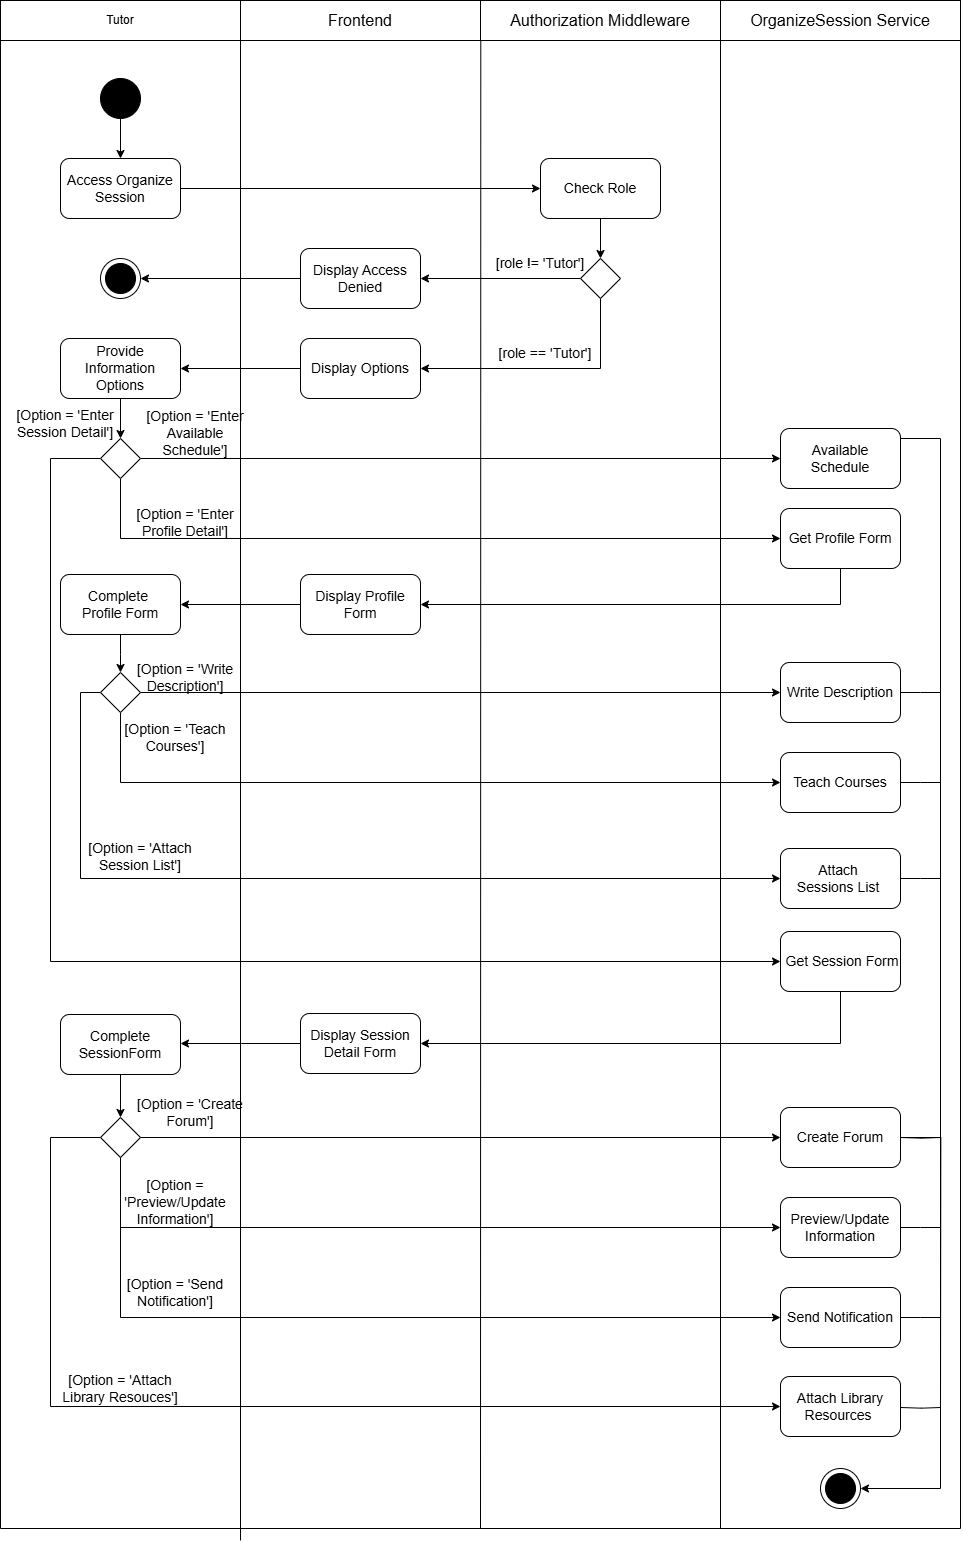

The diagram above was exported from draw.io. Its source (the exported page's mxGraphModel, read from the mxfile embedded in the PNG):
<mxGraphModel dx="1820" dy="1380" grid="1" gridSize="10" guides="1" tooltips="1" connect="1" arrows="1" fold="1" page="1" pageScale="1" pageWidth="850" pageHeight="1100" math="0" shadow="0">
  <root>
    <mxCell id="0" />
    <mxCell id="1" parent="0" />
    <mxCell id="2" value="Tutor" style="rounded=0;whiteSpace=wrap;html=1;spacing=16;" vertex="1" parent="1">
      <mxGeometry x="1080" y="242" width="240" height="40" as="geometry" />
    </mxCell>
    <mxCell id="3" value="Frontend" style="rounded=0;whiteSpace=wrap;html=1;spacing=16;fontSize=16;" vertex="1" parent="1">
      <mxGeometry x="1320" y="242" width="240" height="40" as="geometry" />
    </mxCell>
    <mxCell id="4" value="&lt;font style=&quot;font-size: 16px;&quot;&gt;Authorization Middleware&lt;/font&gt;" style="rounded=0;whiteSpace=wrap;html=1;spacing=16;" vertex="1" parent="1">
      <mxGeometry x="1560" y="242" width="240" height="40" as="geometry" />
    </mxCell>
    <mxCell id="5" value="&lt;font style=&quot;font-size: 16px;&quot;&gt;OrganizeSession Service&lt;/font&gt;" style="rounded=0;whiteSpace=wrap;html=1;spacing=16;" vertex="1" parent="1">
      <mxGeometry x="1800" y="242" width="240" height="40" as="geometry" />
    </mxCell>
    <mxCell id="6" style="edgeStyle=orthogonalEdgeStyle;rounded=0;orthogonalLoop=1;jettySize=auto;html=1;fontSize=14;" edge="1" parent="1" source="7" target="9">
      <mxGeometry relative="1" as="geometry" />
    </mxCell>
    <mxCell id="7" value="" style="ellipse;whiteSpace=wrap;html=1;aspect=fixed;fillColor=#000000;fontSize=14;" vertex="1" parent="1">
      <mxGeometry x="1180" y="320" width="40" height="40" as="geometry" />
    </mxCell>
    <mxCell id="8" style="edgeStyle=orthogonalEdgeStyle;rounded=0;orthogonalLoop=1;jettySize=auto;html=1;entryX=0;entryY=0.5;entryDx=0;entryDy=0;fontSize=14;" edge="1" parent="1" source="9" target="11">
      <mxGeometry relative="1" as="geometry" />
    </mxCell>
    <mxCell id="9" value="Access Organize Session" style="rounded=1;whiteSpace=wrap;html=1;fontSize=14;" vertex="1" parent="1">
      <mxGeometry x="1140" y="400" width="120" height="60" as="geometry" />
    </mxCell>
    <mxCell id="10" style="edgeStyle=orthogonalEdgeStyle;rounded=0;orthogonalLoop=1;jettySize=auto;html=1;entryX=0.5;entryY=0;entryDx=0;entryDy=0;fontSize=14;" edge="1" parent="1" source="11" target="14">
      <mxGeometry relative="1" as="geometry" />
    </mxCell>
    <mxCell id="11" value="Check Role" style="rounded=1;whiteSpace=wrap;html=1;fontSize=14;" vertex="1" parent="1">
      <mxGeometry x="1620" y="400" width="120" height="60" as="geometry" />
    </mxCell>
    <mxCell id="12" style="edgeStyle=orthogonalEdgeStyle;rounded=0;orthogonalLoop=1;jettySize=auto;html=1;entryX=1;entryY=0.5;entryDx=0;entryDy=0;fontSize=14;" edge="1" parent="1" source="14" target="16">
      <mxGeometry relative="1" as="geometry" />
    </mxCell>
    <mxCell id="13" style="edgeStyle=orthogonalEdgeStyle;rounded=0;orthogonalLoop=1;jettySize=auto;html=1;entryX=1;entryY=0.5;entryDx=0;entryDy=0;fontSize=14;" edge="1" parent="1" source="14" target="20">
      <mxGeometry relative="1" as="geometry">
        <mxPoint x="1680" y="620" as="targetPoint" />
        <Array as="points">
          <mxPoint x="1680" y="610" />
        </Array>
      </mxGeometry>
    </mxCell>
    <mxCell id="14" value="" style="rhombus;whiteSpace=wrap;html=1;fontSize=14;" vertex="1" parent="1">
      <mxGeometry x="1660" y="500" width="40" height="40" as="geometry" />
    </mxCell>
    <mxCell id="15" style="edgeStyle=orthogonalEdgeStyle;rounded=0;orthogonalLoop=1;jettySize=auto;html=1;entryX=1;entryY=0.5;entryDx=0;entryDy=0;fontSize=14;" edge="1" parent="1" source="16" target="17">
      <mxGeometry relative="1" as="geometry" />
    </mxCell>
    <mxCell id="16" value="Display Access Denied" style="rounded=1;whiteSpace=wrap;html=1;fontSize=14;" vertex="1" parent="1">
      <mxGeometry x="1380" y="490" width="120" height="60" as="geometry" />
    </mxCell>
    <mxCell id="17" value="" style="ellipse;whiteSpace=wrap;html=1;aspect=fixed;fontSize=14;" vertex="1" parent="1">
      <mxGeometry x="1180" y="500" width="40" height="40" as="geometry" />
    </mxCell>
    <mxCell id="18" value="" style="ellipse;whiteSpace=wrap;html=1;aspect=fixed;fillColor=#000000;fontSize=14;" vertex="1" parent="1">
      <mxGeometry x="1185" y="505" width="30" height="30" as="geometry" />
    </mxCell>
    <mxCell id="19" style="edgeStyle=orthogonalEdgeStyle;rounded=0;orthogonalLoop=1;jettySize=auto;html=1;entryX=1;entryY=0.5;entryDx=0;entryDy=0;fontSize=14;" edge="1" parent="1" source="20" target="22">
      <mxGeometry relative="1" as="geometry" />
    </mxCell>
    <mxCell id="20" value="Display Options" style="rounded=1;whiteSpace=wrap;html=1;fontSize=14;" vertex="1" parent="1">
      <mxGeometry x="1380" y="580" width="120" height="60" as="geometry" />
    </mxCell>
    <mxCell id="21" style="edgeStyle=orthogonalEdgeStyle;rounded=0;orthogonalLoop=1;jettySize=auto;html=1;entryX=0.5;entryY=0;entryDx=0;entryDy=0;fontSize=14;" edge="1" parent="1" source="22" target="28">
      <mxGeometry relative="1" as="geometry" />
    </mxCell>
    <mxCell id="22" value="Provide Information Options" style="rounded=1;whiteSpace=wrap;html=1;fontSize=14;" vertex="1" parent="1">
      <mxGeometry x="1140" y="580" width="120" height="60" as="geometry" />
    </mxCell>
    <mxCell id="23" value="[role != 'Tutor']" style="text;html=1;align=center;verticalAlign=middle;whiteSpace=wrap;rounded=0;fontSize=14;" vertex="1" parent="1">
      <mxGeometry x="1570" y="490" width="100" height="30" as="geometry" />
    </mxCell>
    <mxCell id="24" value="[role == 'Tutor']" style="text;html=1;align=center;verticalAlign=middle;whiteSpace=wrap;rounded=0;fontSize=14;" vertex="1" parent="1">
      <mxGeometry x="1570" y="580" width="110" height="30" as="geometry" />
    </mxCell>
    <mxCell id="25" style="edgeStyle=orthogonalEdgeStyle;rounded=0;orthogonalLoop=1;jettySize=auto;html=1;entryX=0;entryY=0.5;entryDx=0;entryDy=0;fontSize=14;" edge="1" parent="1" source="28" target="30">
      <mxGeometry relative="1" as="geometry" />
    </mxCell>
    <mxCell id="26" style="edgeStyle=orthogonalEdgeStyle;rounded=0;orthogonalLoop=1;jettySize=auto;html=1;entryX=0;entryY=0.5;entryDx=0;entryDy=0;fontSize=14;" edge="1" parent="1" source="28" target="32">
      <mxGeometry relative="1" as="geometry">
        <Array as="points">
          <mxPoint x="1200" y="780" />
        </Array>
      </mxGeometry>
    </mxCell>
    <mxCell id="27" style="edgeStyle=orthogonalEdgeStyle;rounded=0;orthogonalLoop=1;jettySize=auto;html=1;entryX=0;entryY=0.5;entryDx=0;entryDy=0;fontSize=14;" edge="1" parent="1" source="28">
      <mxGeometry relative="1" as="geometry">
        <mxPoint x="1860" y="1203.0000000000005" as="targetPoint" />
        <Array as="points">
          <mxPoint x="1130" y="700" />
          <mxPoint x="1130" y="1203" />
        </Array>
      </mxGeometry>
    </mxCell>
    <mxCell id="28" value="" style="rhombus;whiteSpace=wrap;html=1;fontSize=14;" vertex="1" parent="1">
      <mxGeometry x="1180" y="680" width="40" height="40" as="geometry" />
    </mxCell>
    <mxCell id="29" style="edgeStyle=orthogonalEdgeStyle;rounded=0;orthogonalLoop=1;jettySize=auto;html=1;entryX=1;entryY=0.5;entryDx=0;entryDy=0;" edge="1" parent="1" target="69">
      <mxGeometry relative="1" as="geometry">
        <mxPoint x="1980" y="1730" as="targetPoint" />
        <mxPoint x="1980" y="680.0000000000002" as="sourcePoint" />
        <Array as="points">
          <mxPoint x="2020" y="680" />
          <mxPoint x="2020" y="1730" />
        </Array>
      </mxGeometry>
    </mxCell>
    <mxCell id="30" value="Available Schedule" style="rounded=1;whiteSpace=wrap;html=1;fontSize=14;" vertex="1" parent="1">
      <mxGeometry x="1860" y="670" width="120" height="60" as="geometry" />
    </mxCell>
    <mxCell id="31" style="edgeStyle=orthogonalEdgeStyle;rounded=0;orthogonalLoop=1;jettySize=auto;html=1;entryX=1;entryY=0.5;entryDx=0;entryDy=0;" edge="1" parent="1" source="32" target="35">
      <mxGeometry relative="1" as="geometry">
        <Array as="points">
          <mxPoint x="1920" y="846" />
        </Array>
      </mxGeometry>
    </mxCell>
    <mxCell id="32" value="Get Profile Form" style="rounded=1;whiteSpace=wrap;html=1;fontSize=14;" vertex="1" parent="1">
      <mxGeometry x="1860" y="750" width="120" height="60" as="geometry" />
    </mxCell>
    <mxCell id="33" value="[Option = 'Enter Available Schedule']" style="text;html=1;whiteSpace=wrap;strokeColor=none;fillColor=none;align=center;verticalAlign=middle;rounded=0;fontSize=14;" vertex="1" parent="1">
      <mxGeometry x="1220" y="660" width="110" height="30" as="geometry" />
    </mxCell>
    <mxCell id="34" style="edgeStyle=orthogonalEdgeStyle;rounded=0;orthogonalLoop=1;jettySize=auto;html=1;entryX=1;entryY=0.5;entryDx=0;entryDy=0;" edge="1" parent="1" source="35" target="37">
      <mxGeometry relative="1" as="geometry" />
    </mxCell>
    <mxCell id="35" value="Display Profile Form" style="rounded=1;whiteSpace=wrap;html=1;fontSize=14;" vertex="1" parent="1">
      <mxGeometry x="1380" y="816" width="120" height="60" as="geometry" />
    </mxCell>
    <mxCell id="36" style="edgeStyle=orthogonalEdgeStyle;rounded=0;orthogonalLoop=1;jettySize=auto;html=1;entryX=0.5;entryY=0;entryDx=0;entryDy=0;fontSize=14;" edge="1" parent="1" source="37" target="41">
      <mxGeometry relative="1" as="geometry" />
    </mxCell>
    <mxCell id="37" value="Complete&amp;nbsp;&lt;div&gt;Profile Form&lt;/div&gt;" style="rounded=1;whiteSpace=wrap;html=1;fontSize=14;" vertex="1" parent="1">
      <mxGeometry x="1140" y="816" width="120" height="60" as="geometry" />
    </mxCell>
    <mxCell id="38" style="edgeStyle=orthogonalEdgeStyle;rounded=0;orthogonalLoop=1;jettySize=auto;html=1;entryX=0;entryY=0.5;entryDx=0;entryDy=0;fontSize=14;" edge="1" parent="1" source="41" target="43">
      <mxGeometry relative="1" as="geometry" />
    </mxCell>
    <mxCell id="39" style="edgeStyle=orthogonalEdgeStyle;rounded=0;orthogonalLoop=1;jettySize=auto;html=1;entryX=0;entryY=0.5;entryDx=0;entryDy=0;fontSize=14;" edge="1" parent="1" source="41" target="45">
      <mxGeometry relative="1" as="geometry">
        <Array as="points">
          <mxPoint x="1200" y="1024" />
        </Array>
      </mxGeometry>
    </mxCell>
    <mxCell id="40" style="edgeStyle=orthogonalEdgeStyle;rounded=0;orthogonalLoop=1;jettySize=auto;html=1;entryX=0;entryY=0.5;entryDx=0;entryDy=0;" edge="1" parent="1" source="41" target="77">
      <mxGeometry relative="1" as="geometry">
        <Array as="points">
          <mxPoint x="1160" y="934" />
          <mxPoint x="1160" y="1120" />
        </Array>
      </mxGeometry>
    </mxCell>
    <mxCell id="41" value="" style="rhombus;whiteSpace=wrap;html=1;fontSize=14;" vertex="1" parent="1">
      <mxGeometry x="1180" y="914" width="40" height="40" as="geometry" />
    </mxCell>
    <mxCell id="42" style="edgeStyle=orthogonalEdgeStyle;rounded=0;orthogonalLoop=1;jettySize=auto;html=1;endArrow=none;endFill=0;fontSize=14;" edge="1" parent="1" source="43">
      <mxGeometry relative="1" as="geometry">
        <mxPoint x="2020" y="934" as="targetPoint" />
      </mxGeometry>
    </mxCell>
    <mxCell id="43" value="Write Description" style="rounded=1;whiteSpace=wrap;html=1;fontSize=14;" vertex="1" parent="1">
      <mxGeometry x="1860" y="904" width="120" height="60" as="geometry" />
    </mxCell>
    <mxCell id="44" style="edgeStyle=orthogonalEdgeStyle;rounded=0;orthogonalLoop=1;jettySize=auto;html=1;endArrow=none;endFill=0;fontSize=14;" edge="1" parent="1" source="45">
      <mxGeometry relative="1" as="geometry">
        <mxPoint x="2020" y="1024" as="targetPoint" />
      </mxGeometry>
    </mxCell>
    <mxCell id="45" value="Teach Courses" style="rounded=1;whiteSpace=wrap;html=1;fontSize=14;" vertex="1" parent="1">
      <mxGeometry x="1860" y="994" width="120" height="60" as="geometry" />
    </mxCell>
    <mxCell id="46" style="edgeStyle=orthogonalEdgeStyle;rounded=0;orthogonalLoop=1;jettySize=auto;html=1;entryX=1;entryY=0.5;entryDx=0;entryDy=0;fontSize=14;" edge="1" parent="1" source="47">
      <mxGeometry relative="1" as="geometry">
        <mxPoint x="1260" y="1285" as="targetPoint" />
      </mxGeometry>
    </mxCell>
    <mxCell id="47" value="Display Session Detail Form" style="rounded=1;whiteSpace=wrap;html=1;fontSize=14;" vertex="1" parent="1">
      <mxGeometry x="1380" y="1255" width="120" height="60" as="geometry" />
    </mxCell>
    <mxCell id="48" style="edgeStyle=orthogonalEdgeStyle;rounded=0;orthogonalLoop=1;jettySize=auto;html=1;entryX=0.5;entryY=0;entryDx=0;entryDy=0;fontSize=14;exitX=0.5;exitY=1;exitDx=0;exitDy=0;" edge="1" parent="1" source="49" target="54">
      <mxGeometry relative="1" as="geometry">
        <mxPoint x="1200" y="1319" as="sourcePoint" />
      </mxGeometry>
    </mxCell>
    <mxCell id="49" value="Complete SessionForm" style="rounded=1;whiteSpace=wrap;html=1;fontSize=14;" vertex="1" parent="1">
      <mxGeometry x="1140" y="1256" width="120" height="60" as="geometry" />
    </mxCell>
    <mxCell id="50" style="edgeStyle=orthogonalEdgeStyle;rounded=0;orthogonalLoop=1;jettySize=auto;html=1;entryX=0;entryY=0.5;entryDx=0;entryDy=0;fontSize=14;" edge="1" parent="1" source="54" target="57">
      <mxGeometry relative="1" as="geometry">
        <Array as="points">
          <mxPoint x="1200" y="1469" />
        </Array>
      </mxGeometry>
    </mxCell>
    <mxCell id="51" style="edgeStyle=orthogonalEdgeStyle;rounded=0;orthogonalLoop=1;jettySize=auto;html=1;entryX=0;entryY=0.5;entryDx=0;entryDy=0;fontSize=14;" edge="1" parent="1" source="54" target="59">
      <mxGeometry relative="1" as="geometry">
        <Array as="points">
          <mxPoint x="1200" y="1559" />
        </Array>
      </mxGeometry>
    </mxCell>
    <mxCell id="52" style="edgeStyle=orthogonalEdgeStyle;rounded=0;orthogonalLoop=1;jettySize=auto;html=1;entryX=0;entryY=0.5;entryDx=0;entryDy=0;" edge="1" parent="1" source="54" target="61">
      <mxGeometry relative="1" as="geometry" />
    </mxCell>
    <mxCell id="53" style="edgeStyle=orthogonalEdgeStyle;rounded=0;orthogonalLoop=1;jettySize=auto;html=1;entryX=0;entryY=0.5;entryDx=0;entryDy=0;" edge="1" parent="1" source="54" target="79">
      <mxGeometry relative="1" as="geometry">
        <Array as="points">
          <mxPoint x="1130" y="1379" />
          <mxPoint x="1130" y="1648" />
        </Array>
      </mxGeometry>
    </mxCell>
    <mxCell id="54" value="" style="rhombus;whiteSpace=wrap;html=1;fontSize=14;" vertex="1" parent="1">
      <mxGeometry x="1180" y="1359" width="40" height="40" as="geometry" />
    </mxCell>
    <mxCell id="55" style="edgeStyle=orthogonalEdgeStyle;rounded=0;orthogonalLoop=1;jettySize=auto;html=1;endArrow=none;endFill=0;fontSize=14;" edge="1" parent="1">
      <mxGeometry relative="1" as="geometry">
        <mxPoint x="2020" y="1379" as="targetPoint" />
        <mxPoint x="1980" y="1379" as="sourcePoint" />
      </mxGeometry>
    </mxCell>
    <mxCell id="56" style="edgeStyle=orthogonalEdgeStyle;rounded=0;orthogonalLoop=1;jettySize=auto;html=1;endArrow=none;endFill=0;fontSize=14;" edge="1" parent="1" source="57">
      <mxGeometry relative="1" as="geometry">
        <mxPoint x="2020" y="1469" as="targetPoint" />
      </mxGeometry>
    </mxCell>
    <mxCell id="57" value="&lt;span&gt;Preview/Update Information&lt;/span&gt;" style="rounded=1;whiteSpace=wrap;html=1;fontSize=14;" vertex="1" parent="1">
      <mxGeometry x="1860" y="1439" width="120" height="60" as="geometry" />
    </mxCell>
    <mxCell id="58" style="edgeStyle=orthogonalEdgeStyle;rounded=0;orthogonalLoop=1;jettySize=auto;html=1;endArrow=none;endFill=0;fontSize=14;" edge="1" parent="1" source="59">
      <mxGeometry relative="1" as="geometry">
        <mxPoint x="2020" y="1559" as="targetPoint" />
      </mxGeometry>
    </mxCell>
    <mxCell id="59" value="&lt;span&gt;Send Notification&lt;/span&gt;" style="rounded=1;whiteSpace=wrap;html=1;fontSize=14;" vertex="1" parent="1">
      <mxGeometry x="1860" y="1529" width="120" height="60" as="geometry" />
    </mxCell>
    <mxCell id="60" style="edgeStyle=orthogonalEdgeStyle;rounded=0;orthogonalLoop=1;jettySize=auto;html=1;endArrow=none;endFill=0;fontSize=14;" edge="1" parent="1" source="61">
      <mxGeometry relative="1" as="geometry">
        <mxPoint x="2020" y="1649" as="targetPoint" />
      </mxGeometry>
    </mxCell>
    <mxCell id="61" value="&lt;span&gt;Create Forum&lt;/span&gt;" style="rounded=1;whiteSpace=wrap;html=1;fontSize=14;" vertex="1" parent="1">
      <mxGeometry x="1860" y="1349" width="120" height="60" as="geometry" />
    </mxCell>
    <mxCell id="62" value="[Option = 'Enter Profile Detail']" style="text;html=1;whiteSpace=wrap;strokeColor=none;fillColor=none;align=center;verticalAlign=middle;rounded=0;fontSize=14;" vertex="1" parent="1">
      <mxGeometry x="1210" y="749" width="110" height="30" as="geometry" />
    </mxCell>
    <mxCell id="63" value="[Option = 'Enter Session Detail']" style="text;html=1;whiteSpace=wrap;strokeColor=none;fillColor=none;align=center;verticalAlign=middle;rounded=0;fontSize=14;" vertex="1" parent="1">
      <mxGeometry x="1090" y="650" width="110" height="30" as="geometry" />
    </mxCell>
    <mxCell id="64" value="[Option = 'Write Description']" style="text;html=1;whiteSpace=wrap;strokeColor=none;fillColor=none;align=center;verticalAlign=middle;rounded=0;fontSize=14;" vertex="1" parent="1">
      <mxGeometry x="1210" y="904" width="110" height="30" as="geometry" />
    </mxCell>
    <mxCell id="65" value="[Option = 'Teach Courses']" style="text;html=1;whiteSpace=wrap;strokeColor=none;fillColor=none;align=center;verticalAlign=middle;rounded=0;fontSize=14;" vertex="1" parent="1">
      <mxGeometry x="1200" y="964" width="110" height="30" as="geometry" />
    </mxCell>
    <mxCell id="66" value="[Option = 'Preview/Update Information']" style="text;html=1;whiteSpace=wrap;strokeColor=none;fillColor=none;align=center;verticalAlign=middle;rounded=0;fontSize=14;" vertex="1" parent="1">
      <mxGeometry x="1200" y="1429" width="110" height="30" as="geometry" />
    </mxCell>
    <mxCell id="67" value="[Option = 'Send Notification']" style="text;html=1;whiteSpace=wrap;strokeColor=none;fillColor=none;align=center;verticalAlign=middle;rounded=0;fontSize=14;" vertex="1" parent="1">
      <mxGeometry x="1200" y="1519" width="110" height="30" as="geometry" />
    </mxCell>
    <mxCell id="68" value="[Option = 'Create Forum']" style="text;html=1;whiteSpace=wrap;strokeColor=none;fillColor=none;align=center;verticalAlign=middle;rounded=0;fontSize=14;" vertex="1" parent="1">
      <mxGeometry x="1215" y="1339" width="110" height="30" as="geometry" />
    </mxCell>
    <mxCell id="69" value="" style="ellipse;whiteSpace=wrap;html=1;aspect=fixed;fontSize=14;" vertex="1" parent="1">
      <mxGeometry x="1900" y="1710" width="40" height="40" as="geometry" />
    </mxCell>
    <mxCell id="70" value="" style="ellipse;whiteSpace=wrap;html=1;aspect=fixed;fillColor=#000000;fontSize=14;" vertex="1" parent="1">
      <mxGeometry x="1905" y="1715" width="30" height="30" as="geometry" />
    </mxCell>
    <mxCell id="71" value="" style="endArrow=none;html=1;rounded=0;" edge="1" parent="1">
      <mxGeometry width="50" height="50" relative="1" as="geometry">
        <mxPoint x="1080" y="1770" as="sourcePoint" />
        <mxPoint x="1080" y="270" as="targetPoint" />
      </mxGeometry>
    </mxCell>
    <mxCell id="72" value="" style="endArrow=none;html=1;rounded=0;entryX=1;entryY=1;entryDx=0;entryDy=0;" edge="1" parent="1" target="5">
      <mxGeometry width="50" height="50" relative="1" as="geometry">
        <mxPoint x="2040" y="1770" as="sourcePoint" />
        <mxPoint x="2040" y="294.63" as="targetPoint" />
      </mxGeometry>
    </mxCell>
    <mxCell id="73" style="edgeStyle=orthogonalEdgeStyle;rounded=0;orthogonalLoop=1;jettySize=auto;html=1;entryX=1;entryY=0.5;entryDx=0;entryDy=0;" edge="1" parent="1" source="74" target="47">
      <mxGeometry relative="1" as="geometry">
        <mxPoint x="1700" y="1285" as="targetPoint" />
        <Array as="points">
          <mxPoint x="1920" y="1285" />
        </Array>
      </mxGeometry>
    </mxCell>
    <mxCell id="74" value="&amp;nbsp;Get Session Form" style="rounded=1;whiteSpace=wrap;html=1;fontSize=14;" vertex="1" parent="1">
      <mxGeometry x="1860" y="1173" width="120" height="60" as="geometry" />
    </mxCell>
    <mxCell id="75" value="" style="endArrow=none;html=1;rounded=0;" edge="1" parent="1">
      <mxGeometry width="50" height="50" relative="1" as="geometry">
        <mxPoint x="1080" y="1770" as="sourcePoint" />
        <mxPoint x="2040" y="1770" as="targetPoint" />
      </mxGeometry>
    </mxCell>
    <mxCell id="76" style="edgeStyle=orthogonalEdgeStyle;rounded=0;orthogonalLoop=1;jettySize=auto;html=1;endArrow=none;endFill=0;" edge="1" parent="1" source="77">
      <mxGeometry relative="1" as="geometry">
        <mxPoint x="2020" y="1120" as="targetPoint" />
      </mxGeometry>
    </mxCell>
    <mxCell id="77" value="Attach&amp;nbsp;&lt;div&gt;Sessions List&amp;nbsp;&lt;/div&gt;" style="rounded=1;whiteSpace=wrap;html=1;fontSize=14;" vertex="1" parent="1">
      <mxGeometry x="1860" y="1090" width="120" height="60" as="geometry" />
    </mxCell>
    <mxCell id="78" value="[Option = 'Attach Session List']" style="text;html=1;whiteSpace=wrap;strokeColor=none;fillColor=none;align=center;verticalAlign=middle;rounded=0;fontSize=14;" vertex="1" parent="1">
      <mxGeometry x="1165" y="1083" width="110" height="30" as="geometry" />
    </mxCell>
    <mxCell id="79" value="Attach Library Resources&amp;nbsp;" style="rounded=1;whiteSpace=wrap;html=1;fontSize=14;" vertex="1" parent="1">
      <mxGeometry x="1860" y="1618" width="120" height="60" as="geometry" />
    </mxCell>
    <mxCell id="80" value="[Option = 'Attach Library Resouces']" style="text;html=1;whiteSpace=wrap;strokeColor=none;fillColor=none;align=center;verticalAlign=middle;rounded=0;fontSize=14;" vertex="1" parent="1">
      <mxGeometry x="1140" y="1615" width="120" height="30" as="geometry" />
    </mxCell>
    <mxCell id="81" style="edgeStyle=orthogonalEdgeStyle;rounded=0;orthogonalLoop=1;jettySize=auto;html=1;endArrow=none;endFill=0;fontSize=14;" edge="1" parent="1">
      <mxGeometry relative="1" as="geometry">
        <mxPoint x="2020" y="1649" as="targetPoint" />
        <mxPoint x="1980" y="1649" as="sourcePoint" />
      </mxGeometry>
    </mxCell>
    <mxCell id="82" value="" style="endArrow=none;html=1;rounded=0;" edge="1" parent="1">
      <mxGeometry width="50" height="50" relative="1" as="geometry">
        <mxPoint x="1320" y="1782" as="sourcePoint" />
        <mxPoint x="1320" y="282" as="targetPoint" />
      </mxGeometry>
    </mxCell>
    <mxCell id="83" value="" style="endArrow=none;html=1;rounded=0;" edge="1" parent="1">
      <mxGeometry width="50" height="50" relative="1" as="geometry">
        <mxPoint x="1560" y="1770" as="sourcePoint" />
        <mxPoint x="1560.29" y="282" as="targetPoint" />
      </mxGeometry>
    </mxCell>
    <mxCell id="84" value="" style="endArrow=none;html=1;rounded=0;" edge="1" parent="1">
      <mxGeometry width="50" height="50" relative="1" as="geometry">
        <mxPoint x="1800" y="1770" as="sourcePoint" />
        <mxPoint x="1800" y="282" as="targetPoint" />
      </mxGeometry>
    </mxCell>
  </root>
</mxGraphModel>